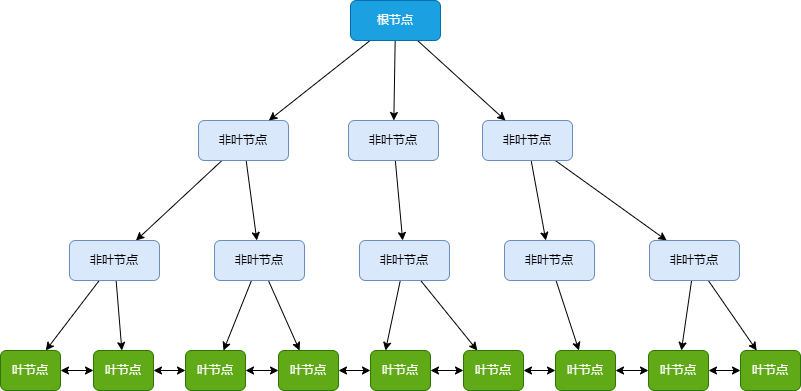

The diagram above was exported from draw.io. Its source (the exported page's mxGraphModel, read from the mxfile embedded in the PNG):
<mxGraphModel dx="1042" dy="527" grid="1" gridSize="10" guides="1" tooltips="1" connect="1" arrows="1" fold="1" page="1" pageScale="1" pageWidth="827" pageHeight="1169" math="0" shadow="0">
  <root>
    <mxCell id="0" />
    <mxCell id="1" parent="0" />
    <mxCell id="4haXWwia76n_yw_6KRXC-33" edge="1" parent="1" source="4haXWwia76n_yw_6KRXC-1" style="rounded=0;orthogonalLoop=1;jettySize=auto;html=1;" target="4haXWwia76n_yw_6KRXC-3">
      <mxGeometry relative="1" as="geometry" />
    </mxCell>
    <mxCell id="4haXWwia76n_yw_6KRXC-34" edge="1" parent="1" source="4haXWwia76n_yw_6KRXC-1" style="rounded=0;orthogonalLoop=1;jettySize=auto;html=1;" target="4haXWwia76n_yw_6KRXC-2">
      <mxGeometry relative="1" as="geometry" />
    </mxCell>
    <mxCell id="4haXWwia76n_yw_6KRXC-1" parent="1" style="rounded=1;whiteSpace=wrap;html=1;fillColor=#dae8fc;strokeColor=#6c8ebf;" value="非叶节点" vertex="1">
      <mxGeometry height="40" width="90" x="208" y="150" as="geometry" />
    </mxCell>
    <mxCell id="4haXWwia76n_yw_6KRXC-40" edge="1" parent="1" source="4haXWwia76n_yw_6KRXC-2" style="rounded=0;orthogonalLoop=1;jettySize=auto;html=1;" target="4haXWwia76n_yw_6KRXC-23">
      <mxGeometry relative="1" as="geometry" />
    </mxCell>
    <mxCell id="4haXWwia76n_yw_6KRXC-41" edge="1" parent="1" source="4haXWwia76n_yw_6KRXC-2" style="rounded=0;orthogonalLoop=1;jettySize=auto;html=1;" target="4haXWwia76n_yw_6KRXC-24">
      <mxGeometry relative="1" as="geometry" />
    </mxCell>
    <mxCell id="4haXWwia76n_yw_6KRXC-2" parent="1" style="rounded=1;whiteSpace=wrap;html=1;fillColor=#dae8fc;strokeColor=#6c8ebf;" value="非叶节点" vertex="1">
      <mxGeometry height="40" width="90" x="224" y="270" as="geometry" />
    </mxCell>
    <mxCell id="4haXWwia76n_yw_6KRXC-38" edge="1" parent="1" source="4haXWwia76n_yw_6KRXC-3" style="rounded=0;orthogonalLoop=1;jettySize=auto;html=1;" target="4haXWwia76n_yw_6KRXC-12">
      <mxGeometry relative="1" as="geometry" />
    </mxCell>
    <mxCell id="4haXWwia76n_yw_6KRXC-39" edge="1" parent="1" source="4haXWwia76n_yw_6KRXC-3" style="rounded=0;orthogonalLoop=1;jettySize=auto;html=1;" target="4haXWwia76n_yw_6KRXC-22">
      <mxGeometry relative="1" as="geometry" />
    </mxCell>
    <mxCell id="4haXWwia76n_yw_6KRXC-3" parent="1" style="rounded=1;whiteSpace=wrap;html=1;fillColor=#dae8fc;strokeColor=#6c8ebf;" value="非叶节点" vertex="1">
      <mxGeometry height="40" width="90" x="79" y="270" as="geometry" />
    </mxCell>
    <mxCell id="4haXWwia76n_yw_6KRXC-36" edge="1" parent="1" source="4haXWwia76n_yw_6KRXC-4" style="rounded=0;orthogonalLoop=1;jettySize=auto;html=1;" target="4haXWwia76n_yw_6KRXC-7">
      <mxGeometry relative="1" as="geometry" />
    </mxCell>
    <mxCell id="4haXWwia76n_yw_6KRXC-37" edge="1" parent="1" source="4haXWwia76n_yw_6KRXC-4" style="rounded=0;orthogonalLoop=1;jettySize=auto;html=1;" target="4haXWwia76n_yw_6KRXC-8">
      <mxGeometry relative="1" as="geometry" />
    </mxCell>
    <mxCell id="4haXWwia76n_yw_6KRXC-4" parent="1" style="rounded=1;whiteSpace=wrap;html=1;fillColor=#dae8fc;strokeColor=#6c8ebf;" value="非叶节点" vertex="1">
      <mxGeometry height="40" width="90" x="492" y="150" as="geometry" />
    </mxCell>
    <mxCell id="4haXWwia76n_yw_6KRXC-35" edge="1" parent="1" source="4haXWwia76n_yw_6KRXC-5" style="rounded=0;orthogonalLoop=1;jettySize=auto;html=1;" target="4haXWwia76n_yw_6KRXC-6">
      <mxGeometry relative="1" as="geometry" />
    </mxCell>
    <mxCell id="4haXWwia76n_yw_6KRXC-5" parent="1" style="rounded=1;whiteSpace=wrap;html=1;fillColor=#dae8fc;strokeColor=#6c8ebf;" value="非叶节点" vertex="1">
      <mxGeometry height="40" width="90" x="358" y="150" as="geometry" />
    </mxCell>
    <mxCell id="4haXWwia76n_yw_6KRXC-42" edge="1" parent="1" source="4haXWwia76n_yw_6KRXC-6" style="rounded=0;orthogonalLoop=1;jettySize=auto;html=1;entryX=0.25;entryY=0;entryDx=0;entryDy=0;" target="4haXWwia76n_yw_6KRXC-25">
      <mxGeometry relative="1" as="geometry" />
    </mxCell>
    <mxCell id="4haXWwia76n_yw_6KRXC-43" edge="1" parent="1" source="4haXWwia76n_yw_6KRXC-6" style="rounded=0;orthogonalLoop=1;jettySize=auto;html=1;" target="4haXWwia76n_yw_6KRXC-26">
      <mxGeometry relative="1" as="geometry" />
    </mxCell>
    <mxCell id="4haXWwia76n_yw_6KRXC-6" parent="1" style="rounded=1;whiteSpace=wrap;html=1;fillColor=#dae8fc;strokeColor=#6c8ebf;" value="非叶节点" vertex="1">
      <mxGeometry height="40" width="90" x="369" y="270" as="geometry" />
    </mxCell>
    <mxCell id="4haXWwia76n_yw_6KRXC-44" edge="1" parent="1" source="4haXWwia76n_yw_6KRXC-7" style="rounded=0;orthogonalLoop=1;jettySize=auto;html=1;" target="4haXWwia76n_yw_6KRXC-21">
      <mxGeometry relative="1" as="geometry" />
    </mxCell>
    <mxCell id="4haXWwia76n_yw_6KRXC-7" parent="1" style="rounded=1;whiteSpace=wrap;html=1;fillColor=#dae8fc;strokeColor=#6c8ebf;" value="非叶节点" vertex="1">
      <mxGeometry height="40" width="90" x="514" y="270" as="geometry" />
    </mxCell>
    <mxCell id="4haXWwia76n_yw_6KRXC-46" edge="1" parent="1" source="4haXWwia76n_yw_6KRXC-8" style="rounded=0;orthogonalLoop=1;jettySize=auto;html=1;" target="4haXWwia76n_yw_6KRXC-28">
      <mxGeometry relative="1" as="geometry" />
    </mxCell>
    <mxCell id="4haXWwia76n_yw_6KRXC-47" edge="1" parent="1" source="4haXWwia76n_yw_6KRXC-8" style="rounded=0;orthogonalLoop=1;jettySize=auto;html=1;" target="4haXWwia76n_yw_6KRXC-27">
      <mxGeometry relative="1" as="geometry" />
    </mxCell>
    <mxCell id="4haXWwia76n_yw_6KRXC-8" parent="1" style="rounded=1;whiteSpace=wrap;html=1;fillColor=#dae8fc;strokeColor=#6c8ebf;" value="非叶节点" vertex="1">
      <mxGeometry height="40" width="90" x="659" y="270" as="geometry" />
    </mxCell>
    <mxCell id="4haXWwia76n_yw_6KRXC-30" edge="1" parent="1" source="4haXWwia76n_yw_6KRXC-10" style="rounded=0;orthogonalLoop=1;jettySize=auto;html=1;" target="4haXWwia76n_yw_6KRXC-1">
      <mxGeometry relative="1" as="geometry" />
    </mxCell>
    <mxCell id="4haXWwia76n_yw_6KRXC-31" edge="1" parent="1" source="4haXWwia76n_yw_6KRXC-10" style="rounded=0;orthogonalLoop=1;jettySize=auto;html=1;" target="4haXWwia76n_yw_6KRXC-5">
      <mxGeometry relative="1" as="geometry" />
    </mxCell>
    <mxCell id="4haXWwia76n_yw_6KRXC-32" edge="1" parent="1" source="4haXWwia76n_yw_6KRXC-10" style="rounded=0;orthogonalLoop=1;jettySize=auto;html=1;" target="4haXWwia76n_yw_6KRXC-4">
      <mxGeometry relative="1" as="geometry" />
    </mxCell>
    <mxCell id="4haXWwia76n_yw_6KRXC-10" parent="1" style="rounded=1;whiteSpace=wrap;html=1;fillColor=#1ba1e2;strokeColor=#006EAF;fontColor=#ffffff;" value="根节点" vertex="1">
      <mxGeometry height="40" width="90" x="360" y="30" as="geometry" />
    </mxCell>
    <mxCell id="4haXWwia76n_yw_6KRXC-49" edge="1" parent="1" source="4haXWwia76n_yw_6KRXC-12" style="rounded=0;orthogonalLoop=1;jettySize=auto;html=1;startArrow=classic;startFill=1;entryX=0;entryY=0.5;entryDx=0;entryDy=0;" target="4haXWwia76n_yw_6KRXC-22">
      <mxGeometry relative="1" as="geometry">
        <mxPoint x="110" y="400" as="targetPoint" />
      </mxGeometry>
    </mxCell>
    <mxCell id="4haXWwia76n_yw_6KRXC-12" parent="1" style="rounded=1;whiteSpace=wrap;html=1;fillColor=#60a917;strokeColor=#2D7600;fontColor=#ffffff;" value="叶节点" vertex="1">
      <mxGeometry height="40" width="60" x="10" y="380" as="geometry" />
    </mxCell>
    <mxCell id="4haXWwia76n_yw_6KRXC-55" edge="1" parent="1" source="4haXWwia76n_yw_6KRXC-21" style="edgeStyle=orthogonalEdgeStyle;rounded=0;orthogonalLoop=1;jettySize=auto;html=1;entryX=1;entryY=0.5;entryDx=0;entryDy=0;startArrow=classic;startFill=1;" target="4haXWwia76n_yw_6KRXC-26">
      <mxGeometry relative="1" as="geometry" />
    </mxCell>
    <mxCell id="4haXWwia76n_yw_6KRXC-57" edge="1" parent="1" source="4haXWwia76n_yw_6KRXC-21" style="edgeStyle=orthogonalEdgeStyle;rounded=0;orthogonalLoop=1;jettySize=auto;html=1;exitX=1;exitY=0.5;exitDx=0;exitDy=0;startArrow=classic;startFill=1;" target="4haXWwia76n_yw_6KRXC-27">
      <mxGeometry relative="1" as="geometry" />
    </mxCell>
    <mxCell id="4haXWwia76n_yw_6KRXC-21" parent="1" style="rounded=1;whiteSpace=wrap;html=1;fillColor=#60a917;strokeColor=#2D7600;fontColor=#ffffff;" value="叶节点" vertex="1">
      <mxGeometry height="40" width="60" x="565" y="380" as="geometry" />
    </mxCell>
    <mxCell id="4haXWwia76n_yw_6KRXC-51" edge="1" parent="1" source="4haXWwia76n_yw_6KRXC-22" style="edgeStyle=orthogonalEdgeStyle;rounded=0;orthogonalLoop=1;jettySize=auto;html=1;exitX=1;exitY=0.5;exitDx=0;exitDy=0;entryX=0;entryY=0.5;entryDx=0;entryDy=0;startArrow=classic;startFill=1;" target="4haXWwia76n_yw_6KRXC-23">
      <mxGeometry relative="1" as="geometry" />
    </mxCell>
    <mxCell id="4haXWwia76n_yw_6KRXC-22" parent="1" style="rounded=1;whiteSpace=wrap;html=1;fillColor=#60a917;strokeColor=#2D7600;fontColor=#ffffff;" value="叶节点" vertex="1">
      <mxGeometry height="40" width="60" x="103" y="380" as="geometry" />
    </mxCell>
    <mxCell id="4haXWwia76n_yw_6KRXC-52" edge="1" parent="1" source="4haXWwia76n_yw_6KRXC-23" style="edgeStyle=orthogonalEdgeStyle;rounded=0;orthogonalLoop=1;jettySize=auto;html=1;entryX=0;entryY=0.5;entryDx=0;entryDy=0;startArrow=classic;startFill=1;" target="4haXWwia76n_yw_6KRXC-24">
      <mxGeometry relative="1" as="geometry" />
    </mxCell>
    <mxCell id="4haXWwia76n_yw_6KRXC-23" parent="1" style="rounded=1;whiteSpace=wrap;html=1;fillColor=#60a917;strokeColor=#2D7600;fontColor=#ffffff;" value="叶节点" vertex="1">
      <mxGeometry height="40" width="60" x="195" y="380" as="geometry" />
    </mxCell>
    <mxCell id="4haXWwia76n_yw_6KRXC-53" edge="1" parent="1" source="4haXWwia76n_yw_6KRXC-24" style="edgeStyle=orthogonalEdgeStyle;rounded=0;orthogonalLoop=1;jettySize=auto;html=1;entryX=0;entryY=0.5;entryDx=0;entryDy=0;startArrow=classic;startFill=1;" target="4haXWwia76n_yw_6KRXC-25">
      <mxGeometry relative="1" as="geometry" />
    </mxCell>
    <mxCell id="4haXWwia76n_yw_6KRXC-24" parent="1" style="rounded=1;whiteSpace=wrap;html=1;fillColor=#60a917;strokeColor=#2D7600;fontColor=#ffffff;" value="叶节点" vertex="1">
      <mxGeometry height="40" width="60" x="288" y="380" as="geometry" />
    </mxCell>
    <mxCell id="4haXWwia76n_yw_6KRXC-54" edge="1" parent="1" source="4haXWwia76n_yw_6KRXC-25" style="edgeStyle=orthogonalEdgeStyle;rounded=0;orthogonalLoop=1;jettySize=auto;html=1;startArrow=classic;startFill=1;" target="4haXWwia76n_yw_6KRXC-26">
      <mxGeometry relative="1" as="geometry" />
    </mxCell>
    <mxCell id="4haXWwia76n_yw_6KRXC-25" parent="1" style="rounded=1;whiteSpace=wrap;html=1;fillColor=#60a917;strokeColor=#2D7600;fontColor=#ffffff;" value="叶节点" vertex="1">
      <mxGeometry height="40" width="60" x="380" y="380" as="geometry" />
    </mxCell>
    <mxCell id="4haXWwia76n_yw_6KRXC-26" parent="1" style="rounded=1;whiteSpace=wrap;html=1;fillColor=#60a917;strokeColor=#2D7600;fontColor=#ffffff;" value="叶节点" vertex="1">
      <mxGeometry height="40" width="60" x="473" y="380" as="geometry" />
    </mxCell>
    <mxCell id="4haXWwia76n_yw_6KRXC-58" edge="1" parent="1" source="4haXWwia76n_yw_6KRXC-27" style="edgeStyle=orthogonalEdgeStyle;rounded=0;orthogonalLoop=1;jettySize=auto;html=1;entryX=0;entryY=0.5;entryDx=0;entryDy=0;startArrow=classic;startFill=1;" target="4haXWwia76n_yw_6KRXC-28">
      <mxGeometry relative="1" as="geometry" />
    </mxCell>
    <mxCell id="4haXWwia76n_yw_6KRXC-27" parent="1" style="rounded=1;whiteSpace=wrap;html=1;fillColor=#60a917;strokeColor=#2D7600;fontColor=#ffffff;" value="叶节点" vertex="1">
      <mxGeometry height="40" width="60" x="658" y="380" as="geometry" />
    </mxCell>
    <mxCell id="4haXWwia76n_yw_6KRXC-28" parent="1" style="rounded=1;whiteSpace=wrap;html=1;fillColor=#60a917;strokeColor=#2D7600;fontColor=#ffffff;" value="叶节点" vertex="1">
      <mxGeometry height="40" width="60" x="750" y="380" as="geometry" />
    </mxCell>
  </root>
</mxGraphModel>